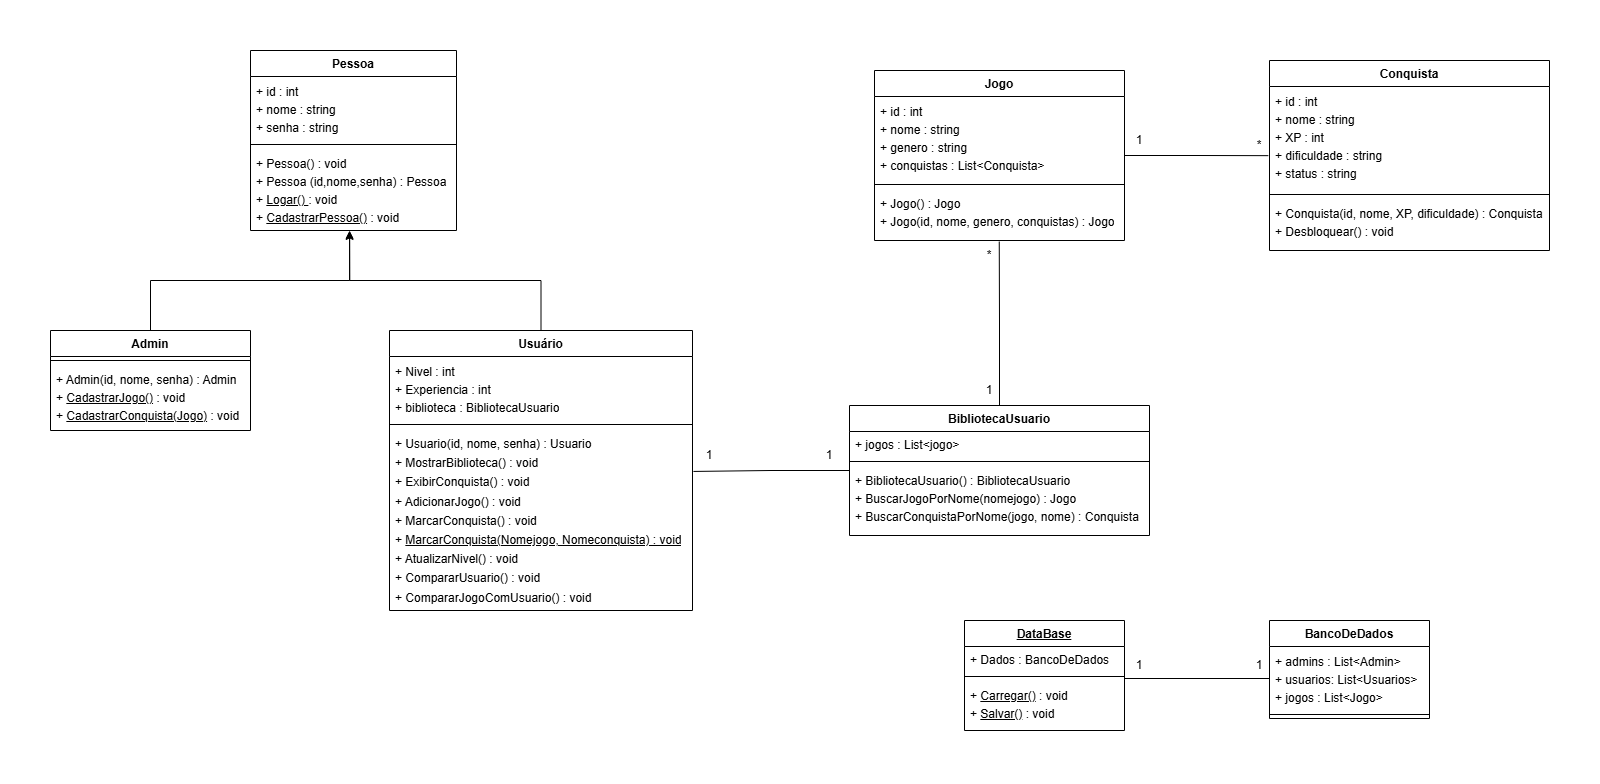

The diagram above was exported from draw.io. Its source (the exported page's mxGraphModel, read from the mxfile embedded in the PNG):
<mxGraphModel dx="2302" dy="1258" grid="1" gridSize="10" guides="1" tooltips="1" connect="1" arrows="1" fold="1" page="1" pageScale="1" pageWidth="827" pageHeight="1169" math="0" shadow="0">
  <root>
    <mxCell id="WIyWlLk6GJQsqaUBKTNV-0" />
    <mxCell id="WIyWlLk6GJQsqaUBKTNV-1" parent="WIyWlLk6GJQsqaUBKTNV-0" />
    <mxCell id="OdU1_K4_Q8MjYJeU0l-_-0" parent="WIyWlLk6GJQsqaUBKTNV-1" style="swimlane;fontStyle=1;align=center;verticalAlign=top;childLayout=stackLayout;horizontal=1;startSize=26;horizontalStack=0;resizeParent=1;resizeParentMax=0;resizeLast=0;collapsible=1;marginBottom=0;whiteSpace=wrap;html=1;" value="Pessoa" vertex="1">
      <mxGeometry height="180" width="206" x="311" y="70" as="geometry" />
    </mxCell>
    <mxCell id="OdU1_K4_Q8MjYJeU0l-_-1" parent="OdU1_K4_Q8MjYJeU0l-_-0" style="text;strokeColor=none;fillColor=none;align=left;verticalAlign=top;spacingLeft=4;spacingRight=4;overflow=hidden;rotatable=0;points=[[0,0.5],[1,0.5]];portConstraint=eastwest;whiteSpace=wrap;html=1;" value="&lt;div style=&quot;line-height: 150%;&quot;&gt;&lt;font&gt;+ id : int&lt;/font&gt;&lt;div&gt;&lt;div&gt;&lt;font&gt;+ nome : string&lt;/font&gt;&lt;/div&gt;&lt;div&gt;&lt;font&gt;+ senha : string&lt;/font&gt;&lt;/div&gt;&lt;/div&gt;&lt;/div&gt;" vertex="1">
      <mxGeometry height="64" width="206" y="26" as="geometry" />
    </mxCell>
    <mxCell id="OdU1_K4_Q8MjYJeU0l-_-2" parent="OdU1_K4_Q8MjYJeU0l-_-0" style="line;strokeWidth=1;fillColor=none;align=left;verticalAlign=middle;spacingTop=-1;spacingLeft=3;spacingRight=3;rotatable=0;labelPosition=right;points=[];portConstraint=eastwest;strokeColor=inherit;" value="" vertex="1">
      <mxGeometry height="8" width="206" y="90" as="geometry" />
    </mxCell>
    <mxCell id="OdU1_K4_Q8MjYJeU0l-_-3" parent="OdU1_K4_Q8MjYJeU0l-_-0" style="text;strokeColor=none;fillColor=none;align=left;verticalAlign=top;spacingLeft=4;spacingRight=4;overflow=hidden;rotatable=0;points=[[0,0.5],[1,0.5]];portConstraint=eastwest;whiteSpace=wrap;html=1;" value="&lt;div style=&quot;line-height: 150%;&quot;&gt;+ Pessoa() : void&lt;br&gt;+ Pessoa (id,nome,senha) : Pessoa&amp;nbsp;&lt;div&gt;+ &lt;u&gt;Logar() &lt;/u&gt;: void&lt;/div&gt;&lt;div&gt;+ &lt;u&gt;CadastrarPessoa()&lt;/u&gt; : void&lt;/div&gt;&lt;/div&gt;" vertex="1">
      <mxGeometry height="82" width="206" y="98" as="geometry" />
    </mxCell>
    <mxCell id="TJ3tRqwnrkTQ89HQOAt7-0" parent="WIyWlLk6GJQsqaUBKTNV-1" style="swimlane;fontStyle=1;align=center;verticalAlign=top;childLayout=stackLayout;horizontal=1;startSize=26;horizontalStack=0;resizeParent=1;resizeParentMax=0;resizeLast=0;collapsible=1;marginBottom=0;whiteSpace=wrap;html=1;" value="Admin&lt;div&gt;&lt;br&gt;&lt;/div&gt;" vertex="1">
      <mxGeometry height="100" width="200" x="111" y="350" as="geometry" />
    </mxCell>
    <mxCell id="TJ3tRqwnrkTQ89HQOAt7-2" parent="TJ3tRqwnrkTQ89HQOAt7-0" style="line;strokeWidth=1;fillColor=none;align=left;verticalAlign=middle;spacingTop=-1;spacingLeft=3;spacingRight=3;rotatable=0;labelPosition=right;points=[];portConstraint=eastwest;strokeColor=inherit;" value="" vertex="1">
      <mxGeometry height="8" width="200" y="26" as="geometry" />
    </mxCell>
    <mxCell id="TJ3tRqwnrkTQ89HQOAt7-3" parent="TJ3tRqwnrkTQ89HQOAt7-0" style="text;strokeColor=none;fillColor=none;align=left;verticalAlign=top;spacingLeft=4;spacingRight=4;overflow=hidden;rotatable=0;points=[[0,0.5],[1,0.5]];portConstraint=eastwest;whiteSpace=wrap;html=1;" value="&lt;div style=&quot;line-height: 150%;&quot;&gt;+ Admin(id, nome, senha) : Admin&lt;div&gt;+ &lt;u&gt;CadastrarJogo()&lt;/u&gt; : void&lt;/div&gt;&lt;div&gt;+ &lt;u&gt;CadastrarConquista(Jogo)&lt;/u&gt; : void&lt;/div&gt;&lt;/div&gt;" vertex="1">
      <mxGeometry height="66" width="200" y="34" as="geometry" />
    </mxCell>
    <mxCell id="TJ3tRqwnrkTQ89HQOAt7-4" parent="WIyWlLk6GJQsqaUBKTNV-1" style="swimlane;fontStyle=1;align=center;verticalAlign=top;childLayout=stackLayout;horizontal=1;startSize=26;horizontalStack=0;resizeParent=1;resizeParentMax=0;resizeLast=0;collapsible=1;marginBottom=0;whiteSpace=wrap;html=1;" value="&lt;div&gt;Usuário&lt;/div&gt;" vertex="1">
      <mxGeometry height="280" width="303" x="450" y="350" as="geometry" />
    </mxCell>
    <mxCell id="TJ3tRqwnrkTQ89HQOAt7-5" parent="TJ3tRqwnrkTQ89HQOAt7-4" style="text;strokeColor=none;fillColor=none;align=left;verticalAlign=top;spacingLeft=4;spacingRight=4;overflow=hidden;rotatable=0;points=[[0,0.5],[1,0.5]];portConstraint=eastwest;whiteSpace=wrap;html=1;" value="&lt;div style=&quot;line-height: 150%;&quot;&gt;+ Nivel : int&lt;div&gt;+ Experiencia : int&lt;/div&gt;&lt;div&gt;+ biblioteca : BibliotecaUsuario&lt;/div&gt;&lt;/div&gt;" vertex="1">
      <mxGeometry height="64" width="303" y="26" as="geometry" />
    </mxCell>
    <mxCell id="TJ3tRqwnrkTQ89HQOAt7-6" parent="TJ3tRqwnrkTQ89HQOAt7-4" style="line;strokeWidth=1;fillColor=none;align=left;verticalAlign=middle;spacingTop=-1;spacingLeft=3;spacingRight=3;rotatable=0;labelPosition=right;points=[];portConstraint=eastwest;strokeColor=inherit;" value="" vertex="1">
      <mxGeometry height="8" width="303" y="90" as="geometry" />
    </mxCell>
    <mxCell id="TJ3tRqwnrkTQ89HQOAt7-7" parent="TJ3tRqwnrkTQ89HQOAt7-4" style="text;strokeColor=none;fillColor=none;align=left;verticalAlign=top;spacingLeft=4;spacingRight=4;overflow=hidden;rotatable=0;points=[[0,0.5],[1,0.5]];portConstraint=eastwest;whiteSpace=wrap;html=1;" value="&lt;div style=&quot;line-height: 160%;&quot;&gt;+ Usuario(id, nome, senha) : Usuario&lt;div&gt;+ MostrarBiblioteca() : void&lt;/div&gt;&lt;div&gt;+ ExibirConquista() : void&lt;br&gt;+ AdicionarJogo() : void&lt;/div&gt;&lt;div&gt;+ MarcarConquista() : void&lt;/div&gt;&lt;div&gt;+ &lt;u&gt;MarcarConquista(Nomejogo, Nomeconquista) : void&lt;/u&gt;&lt;/div&gt;&lt;div&gt;+ AtualizarNivel() : void&lt;/div&gt;&lt;div&gt;+ CompararUsuario() : void&lt;/div&gt;&lt;div&gt;+ CompararJogoComUsuario() : void&lt;/div&gt;&lt;/div&gt;" vertex="1">
      <mxGeometry height="182" width="303" y="98" as="geometry" />
    </mxCell>
    <mxCell id="TJ3tRqwnrkTQ89HQOAt7-11" edge="1" parent="WIyWlLk6GJQsqaUBKTNV-1" source="TJ3tRqwnrkTQ89HQOAt7-0" style="edgeStyle=orthogonalEdgeStyle;rounded=0;orthogonalLoop=1;jettySize=auto;html=1;entryX=0.481;entryY=1;entryDx=0;entryDy=0;entryPerimeter=0;" target="OdU1_K4_Q8MjYJeU0l-_-3">
      <mxGeometry relative="1" as="geometry" />
    </mxCell>
    <mxCell id="TJ3tRqwnrkTQ89HQOAt7-12" edge="1" parent="WIyWlLk6GJQsqaUBKTNV-1" source="TJ3tRqwnrkTQ89HQOAt7-4" style="edgeStyle=orthogonalEdgeStyle;rounded=0;orthogonalLoop=1;jettySize=auto;html=1;entryX=0.481;entryY=1.012;entryDx=0;entryDy=0;entryPerimeter=0;" target="OdU1_K4_Q8MjYJeU0l-_-3">
      <mxGeometry relative="1" as="geometry" />
    </mxCell>
    <mxCell id="TJ3tRqwnrkTQ89HQOAt7-17" parent="WIyWlLk6GJQsqaUBKTNV-1" style="swimlane;fontStyle=1;align=center;verticalAlign=top;childLayout=stackLayout;horizontal=1;startSize=26;horizontalStack=0;resizeParent=1;resizeParentMax=0;resizeLast=0;collapsible=1;marginBottom=0;whiteSpace=wrap;html=1;" value="BibliotecaUsuario" vertex="1">
      <mxGeometry height="130" width="300" x="910" y="425" as="geometry" />
    </mxCell>
    <mxCell id="TJ3tRqwnrkTQ89HQOAt7-18" parent="TJ3tRqwnrkTQ89HQOAt7-17" style="text;strokeColor=none;fillColor=none;align=left;verticalAlign=top;spacingLeft=4;spacingRight=4;overflow=hidden;rotatable=0;points=[[0,0.5],[1,0.5]];portConstraint=eastwest;whiteSpace=wrap;html=1;" value="+ jogos : List&amp;lt;jogo&amp;gt;" vertex="1">
      <mxGeometry height="26" width="300" y="26" as="geometry" />
    </mxCell>
    <mxCell id="TJ3tRqwnrkTQ89HQOAt7-19" parent="TJ3tRqwnrkTQ89HQOAt7-17" style="line;strokeWidth=1;fillColor=none;align=left;verticalAlign=middle;spacingTop=-1;spacingLeft=3;spacingRight=3;rotatable=0;labelPosition=right;points=[];portConstraint=eastwest;strokeColor=inherit;" value="" vertex="1">
      <mxGeometry height="8" width="300" y="52" as="geometry" />
    </mxCell>
    <mxCell id="TJ3tRqwnrkTQ89HQOAt7-20" parent="TJ3tRqwnrkTQ89HQOAt7-17" style="text;strokeColor=none;fillColor=none;align=left;verticalAlign=top;spacingLeft=4;spacingRight=4;overflow=hidden;rotatable=0;points=[[0,0.5],[1,0.5]];portConstraint=eastwest;whiteSpace=wrap;html=1;" value="&lt;div style=&quot;line-height: 150%;&quot;&gt;+ BibliotecaUsuario() : BibliotecaUsuario&lt;div&gt;+ BuscarJogoPorNome(nomejogo) : Jogo&lt;/div&gt;&lt;div&gt;+ BuscarConquistaPorNome(jogo, nome) : Conquista&lt;/div&gt;&lt;/div&gt;" vertex="1">
      <mxGeometry height="70" width="300" y="60" as="geometry" />
    </mxCell>
    <mxCell id="TJ3tRqwnrkTQ89HQOAt7-22" parent="WIyWlLk6GJQsqaUBKTNV-1" style="swimlane;fontStyle=1;align=center;verticalAlign=top;childLayout=stackLayout;horizontal=1;startSize=26;horizontalStack=0;resizeParent=1;resizeParentMax=0;resizeLast=0;collapsible=1;marginBottom=0;whiteSpace=wrap;html=1;" value="Jogo" vertex="1">
      <mxGeometry height="170" width="250" x="935" y="90" as="geometry" />
    </mxCell>
    <mxCell id="TJ3tRqwnrkTQ89HQOAt7-23" parent="TJ3tRqwnrkTQ89HQOAt7-22" style="text;strokeColor=none;fillColor=none;align=left;verticalAlign=top;spacingLeft=4;spacingRight=4;overflow=hidden;rotatable=0;points=[[0,0.5],[1,0.5]];portConstraint=eastwest;whiteSpace=wrap;html=1;" value="&lt;div style=&quot;line-height: 150%;&quot;&gt;+ id : int&lt;div&gt;+ nome : string&lt;/div&gt;&lt;div&gt;+ genero : string&lt;/div&gt;&lt;div&gt;+ conquistas : List&amp;lt;Conquista&amp;gt;&lt;/div&gt;&lt;/div&gt;" vertex="1">
      <mxGeometry height="84" width="250" y="26" as="geometry" />
    </mxCell>
    <mxCell id="TJ3tRqwnrkTQ89HQOAt7-24" parent="TJ3tRqwnrkTQ89HQOAt7-22" style="line;strokeWidth=1;fillColor=none;align=left;verticalAlign=middle;spacingTop=-1;spacingLeft=3;spacingRight=3;rotatable=0;labelPosition=right;points=[];portConstraint=eastwest;strokeColor=inherit;" value="" vertex="1">
      <mxGeometry height="8" width="250" y="110" as="geometry" />
    </mxCell>
    <mxCell id="TJ3tRqwnrkTQ89HQOAt7-25" parent="TJ3tRqwnrkTQ89HQOAt7-22" style="text;strokeColor=none;fillColor=none;align=left;verticalAlign=top;spacingLeft=4;spacingRight=4;overflow=hidden;rotatable=0;points=[[0,0.5],[1,0.5]];portConstraint=eastwest;whiteSpace=wrap;html=1;" value="&lt;div style=&quot;line-height: 150%;&quot;&gt;+ Jogo() : Jogo&lt;div&gt;+ Jogo(id, nome, genero, conquistas) : Jogo&lt;/div&gt;&lt;/div&gt;" vertex="1">
      <mxGeometry height="52" width="250" y="118" as="geometry" />
    </mxCell>
    <mxCell id="TJ3tRqwnrkTQ89HQOAt7-26" parent="WIyWlLk6GJQsqaUBKTNV-1" style="swimlane;fontStyle=1;align=center;verticalAlign=top;childLayout=stackLayout;horizontal=1;startSize=26;horizontalStack=0;resizeParent=1;resizeParentMax=0;resizeLast=0;collapsible=1;marginBottom=0;whiteSpace=wrap;html=1;" value="Conquista" vertex="1">
      <mxGeometry height="190" width="280" x="1330" y="80" as="geometry" />
    </mxCell>
    <mxCell id="TJ3tRqwnrkTQ89HQOAt7-27" parent="TJ3tRqwnrkTQ89HQOAt7-26" style="text;strokeColor=none;fillColor=none;align=left;verticalAlign=top;spacingLeft=4;spacingRight=4;overflow=hidden;rotatable=0;points=[[0,0.5],[1,0.5]];portConstraint=eastwest;whiteSpace=wrap;html=1;" value="&lt;div style=&quot;line-height: 150%;&quot;&gt;+ id : int&lt;div&gt;+ nome : string&lt;/div&gt;&lt;div&gt;+ XP : int&lt;/div&gt;&lt;div&gt;+ dificuldade : string&amp;nbsp;&lt;/div&gt;&lt;div&gt;+ status : string&lt;/div&gt;&lt;/div&gt;" vertex="1">
      <mxGeometry height="104" width="280" y="26" as="geometry" />
    </mxCell>
    <mxCell id="TJ3tRqwnrkTQ89HQOAt7-28" parent="TJ3tRqwnrkTQ89HQOAt7-26" style="line;strokeWidth=1;fillColor=none;align=left;verticalAlign=middle;spacingTop=-1;spacingLeft=3;spacingRight=3;rotatable=0;labelPosition=right;points=[];portConstraint=eastwest;strokeColor=inherit;" value="" vertex="1">
      <mxGeometry height="8" width="280" y="130" as="geometry" />
    </mxCell>
    <mxCell id="TJ3tRqwnrkTQ89HQOAt7-29" parent="TJ3tRqwnrkTQ89HQOAt7-26" style="text;strokeColor=none;fillColor=none;align=left;verticalAlign=top;spacingLeft=4;spacingRight=4;overflow=hidden;rotatable=0;points=[[0,0.5],[1,0.5]];portConstraint=eastwest;whiteSpace=wrap;html=1;" value="&lt;div style=&quot;line-height: 150%;&quot;&gt;&lt;div&gt;+ Conquista(id, nome, XP, dificuldade) : Conquista&lt;/div&gt;+ Desbloquear() : void&lt;div&gt;&lt;/div&gt;&lt;/div&gt;" vertex="1">
      <mxGeometry height="52" width="280" y="138" as="geometry" />
    </mxCell>
    <mxCell id="TJ3tRqwnrkTQ89HQOAt7-32" edge="1" parent="WIyWlLk6GJQsqaUBKTNV-1" source="TJ3tRqwnrkTQ89HQOAt7-17" style="edgeStyle=orthogonalEdgeStyle;rounded=0;orthogonalLoop=1;jettySize=auto;html=1;entryX=1.003;entryY=0.236;entryDx=0;entryDy=0;entryPerimeter=0;endArrow=none;endFill=0;" target="TJ3tRqwnrkTQ89HQOAt7-7">
      <mxGeometry relative="1" as="geometry" />
    </mxCell>
    <mxCell id="TJ3tRqwnrkTQ89HQOAt7-34" edge="1" parent="WIyWlLk6GJQsqaUBKTNV-1" source="TJ3tRqwnrkTQ89HQOAt7-17" style="edgeStyle=orthogonalEdgeStyle;rounded=0;orthogonalLoop=1;jettySize=auto;html=1;entryX=0.499;entryY=1.019;entryDx=0;entryDy=0;entryPerimeter=0;endArrow=none;endFill=0;" target="TJ3tRqwnrkTQ89HQOAt7-25">
      <mxGeometry relative="1" as="geometry" />
    </mxCell>
    <mxCell id="TJ3tRqwnrkTQ89HQOAt7-35" edge="1" parent="WIyWlLk6GJQsqaUBKTNV-1" source="TJ3tRqwnrkTQ89HQOAt7-22" style="edgeStyle=orthogonalEdgeStyle;rounded=0;orthogonalLoop=1;jettySize=auto;html=1;entryX=-0.004;entryY=0.665;entryDx=0;entryDy=0;entryPerimeter=0;endArrow=none;endFill=0;" target="TJ3tRqwnrkTQ89HQOAt7-27">
      <mxGeometry relative="1" as="geometry" />
    </mxCell>
    <mxCell id="TJ3tRqwnrkTQ89HQOAt7-36" parent="WIyWlLk6GJQsqaUBKTNV-1" style="text;html=1;whiteSpace=wrap;strokeColor=none;fillColor=none;align=center;verticalAlign=middle;rounded=0;" value="1" vertex="1">
      <mxGeometry height="30" width="60" x="860" y="460" as="geometry" />
    </mxCell>
    <mxCell id="TJ3tRqwnrkTQ89HQOAt7-37" parent="WIyWlLk6GJQsqaUBKTNV-1" style="text;html=1;whiteSpace=wrap;strokeColor=none;fillColor=none;align=center;verticalAlign=middle;rounded=0;" value="1" vertex="1">
      <mxGeometry height="30" width="60" x="740" y="460" as="geometry" />
    </mxCell>
    <mxCell id="TJ3tRqwnrkTQ89HQOAt7-39" parent="WIyWlLk6GJQsqaUBKTNV-1" style="text;html=1;whiteSpace=wrap;strokeColor=none;fillColor=none;align=center;verticalAlign=middle;rounded=0;" value="1" vertex="1">
      <mxGeometry height="30" width="60" x="1020" y="395" as="geometry" />
    </mxCell>
    <mxCell id="TJ3tRqwnrkTQ89HQOAt7-40" parent="WIyWlLk6GJQsqaUBKTNV-1" style="text;html=1;whiteSpace=wrap;strokeColor=none;fillColor=none;align=center;verticalAlign=middle;rounded=0;" value="*" vertex="1">
      <mxGeometry height="30" width="60" x="1020" y="260" as="geometry" />
    </mxCell>
    <mxCell id="TJ3tRqwnrkTQ89HQOAt7-41" parent="WIyWlLk6GJQsqaUBKTNV-1" style="text;html=1;whiteSpace=wrap;strokeColor=none;fillColor=none;align=center;verticalAlign=middle;rounded=0;" value="1" vertex="1">
      <mxGeometry height="30" width="60" x="1170" y="145" as="geometry" />
    </mxCell>
    <mxCell id="TJ3tRqwnrkTQ89HQOAt7-42" parent="WIyWlLk6GJQsqaUBKTNV-1" style="text;html=1;whiteSpace=wrap;strokeColor=none;fillColor=none;align=center;verticalAlign=middle;rounded=0;" value="*" vertex="1">
      <mxGeometry height="30" width="60" x="1290" y="150" as="geometry" />
    </mxCell>
    <mxCell id="giOUZi-B6ODzyva_gdhK-0" parent="WIyWlLk6GJQsqaUBKTNV-1" style="swimlane;fontStyle=1;align=center;verticalAlign=top;childLayout=stackLayout;horizontal=1;startSize=26;horizontalStack=0;resizeParent=1;resizeParentMax=0;resizeLast=0;collapsible=1;marginBottom=0;whiteSpace=wrap;html=1;" value="BancoDeDados" vertex="1">
      <mxGeometry height="98" width="160" x="1330" y="640" as="geometry" />
    </mxCell>
    <mxCell id="giOUZi-B6ODzyva_gdhK-1" parent="giOUZi-B6ODzyva_gdhK-0" style="text;strokeColor=none;fillColor=none;align=left;verticalAlign=top;spacingLeft=4;spacingRight=4;overflow=hidden;rotatable=0;points=[[0,0.5],[1,0.5]];portConstraint=eastwest;whiteSpace=wrap;html=1;" value="&lt;div style=&quot;line-height: 150%;&quot;&gt;+ admins : List&amp;lt;Admin&amp;gt;&lt;div&gt;+ usuarios: List&amp;lt;Usuarios&amp;gt;&lt;br&gt;+ jogos : List&amp;lt;Jogo&amp;gt;&lt;/div&gt;&lt;div&gt;&lt;/div&gt;&lt;/div&gt;" vertex="1">
      <mxGeometry height="64" width="160" y="26" as="geometry" />
    </mxCell>
    <mxCell id="giOUZi-B6ODzyva_gdhK-2" parent="giOUZi-B6ODzyva_gdhK-0" style="line;strokeWidth=1;fillColor=none;align=left;verticalAlign=middle;spacingTop=-1;spacingLeft=3;spacingRight=3;rotatable=0;labelPosition=right;points=[];portConstraint=eastwest;strokeColor=inherit;" value="" vertex="1">
      <mxGeometry height="8" width="160" y="90" as="geometry" />
    </mxCell>
    <mxCell id="giOUZi-B6ODzyva_gdhK-5" parent="WIyWlLk6GJQsqaUBKTNV-1" style="swimlane;fontStyle=1;align=center;verticalAlign=top;childLayout=stackLayout;horizontal=1;startSize=26;horizontalStack=0;resizeParent=1;resizeParentMax=0;resizeLast=0;collapsible=1;marginBottom=0;whiteSpace=wrap;html=1;" value="&lt;u&gt;DataBase&lt;/u&gt;&lt;div&gt;&lt;br&gt;&lt;/div&gt;" vertex="1">
      <mxGeometry height="110" width="160" x="1025" y="640" as="geometry" />
    </mxCell>
    <mxCell id="giOUZi-B6ODzyva_gdhK-6" parent="giOUZi-B6ODzyva_gdhK-5" style="text;strokeColor=none;fillColor=none;align=left;verticalAlign=top;spacingLeft=4;spacingRight=4;overflow=hidden;rotatable=0;points=[[0,0.5],[1,0.5]];portConstraint=eastwest;whiteSpace=wrap;html=1;" value="+ Dados : BancoDeDados" vertex="1">
      <mxGeometry height="26" width="160" y="26" as="geometry" />
    </mxCell>
    <mxCell id="giOUZi-B6ODzyva_gdhK-7" parent="giOUZi-B6ODzyva_gdhK-5" style="line;strokeWidth=1;fillColor=none;align=left;verticalAlign=middle;spacingTop=-1;spacingLeft=3;spacingRight=3;rotatable=0;labelPosition=right;points=[];portConstraint=eastwest;strokeColor=inherit;" value="" vertex="1">
      <mxGeometry height="8" width="160" y="52" as="geometry" />
    </mxCell>
    <mxCell id="giOUZi-B6ODzyva_gdhK-8" parent="giOUZi-B6ODzyva_gdhK-5" style="text;strokeColor=none;fillColor=none;align=left;verticalAlign=top;spacingLeft=4;spacingRight=4;overflow=hidden;rotatable=0;points=[[0,0.5],[1,0.5]];portConstraint=eastwest;whiteSpace=wrap;html=1;" value="&lt;div style=&quot;line-height: 150%;&quot;&gt;+ &lt;u&gt;Carregar()&lt;/u&gt; : void&lt;div&gt;+ &lt;u&gt;Salvar()&lt;/u&gt; : void&lt;/div&gt;&lt;div&gt;&lt;/div&gt;&lt;/div&gt;" vertex="1">
      <mxGeometry height="50" width="160" y="60" as="geometry" />
    </mxCell>
    <mxCell id="giOUZi-B6ODzyva_gdhK-9" edge="1" parent="WIyWlLk6GJQsqaUBKTNV-1" style="edgeStyle=orthogonalEdgeStyle;rounded=0;orthogonalLoop=1;jettySize=auto;html=1;endArrow=none;endFill=0;entryX=0;entryY=0.5;entryDx=0;entryDy=0;" target="giOUZi-B6ODzyva_gdhK-1">
      <mxGeometry relative="1" as="geometry">
        <mxPoint x="1185" y="698" as="sourcePoint" />
        <mxPoint x="1320" y="690" as="targetPoint" />
      </mxGeometry>
    </mxCell>
    <mxCell id="giOUZi-B6ODzyva_gdhK-10" parent="WIyWlLk6GJQsqaUBKTNV-1" style="text;html=1;whiteSpace=wrap;strokeColor=none;fillColor=none;align=center;verticalAlign=middle;rounded=0;" value="1" vertex="1">
      <mxGeometry height="30" width="60" x="1170" y="670" as="geometry" />
    </mxCell>
    <mxCell id="giOUZi-B6ODzyva_gdhK-11" parent="WIyWlLk6GJQsqaUBKTNV-1" style="text;html=1;whiteSpace=wrap;strokeColor=none;fillColor=none;align=center;verticalAlign=middle;rounded=0;" value="1" vertex="1">
      <mxGeometry height="30" width="60" x="1290" y="670" as="geometry" />
    </mxCell>
  </root>
</mxGraphModel>